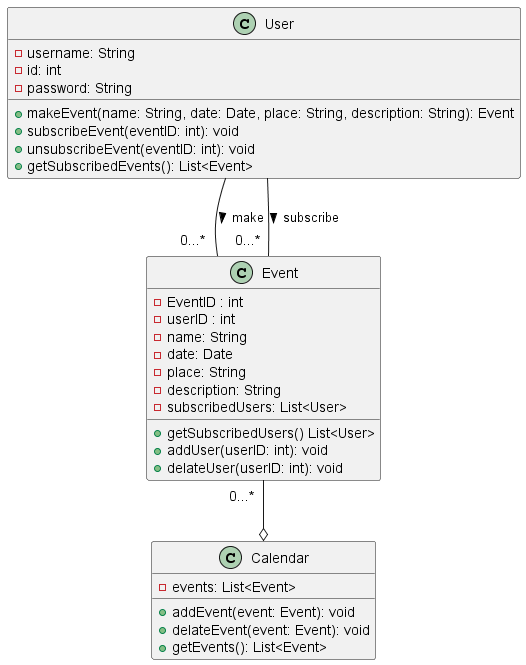

The diagram above was rendered by PlantUML. Its source (embedded in the PNG):
@startuml EventCreationUC_Class
class User{
    - username: String
    - id: int
    - password: String

    + makeEvent(name: String, date: Date, place: String, description: String): Event
    + subscribeEvent(eventID: int): void
    + unsubscribeEvent(eventID: int): void
    + getSubscribedEvents(): List<Event>
}

class Calendar{
    - events: List<Event>
    + addEvent(event: Event): void
    + delateEvent(event: Event): void
    + getEvents(): List<Event>
}

class Event {
    - EventID : int
    - userID : int
    - name: String
    - date: Date
    - place: String
    - description: String
    - subscribedUsers: List<User>
    + getSubscribedUsers() List<User>
    + addUser(userID: int): void
    + delateUser(userID: int): void
}

User -- "0...*  " Event: make >
Event"0...*  " --o Calendar
User -- "0...*  " Event: subscribe >
@enduml